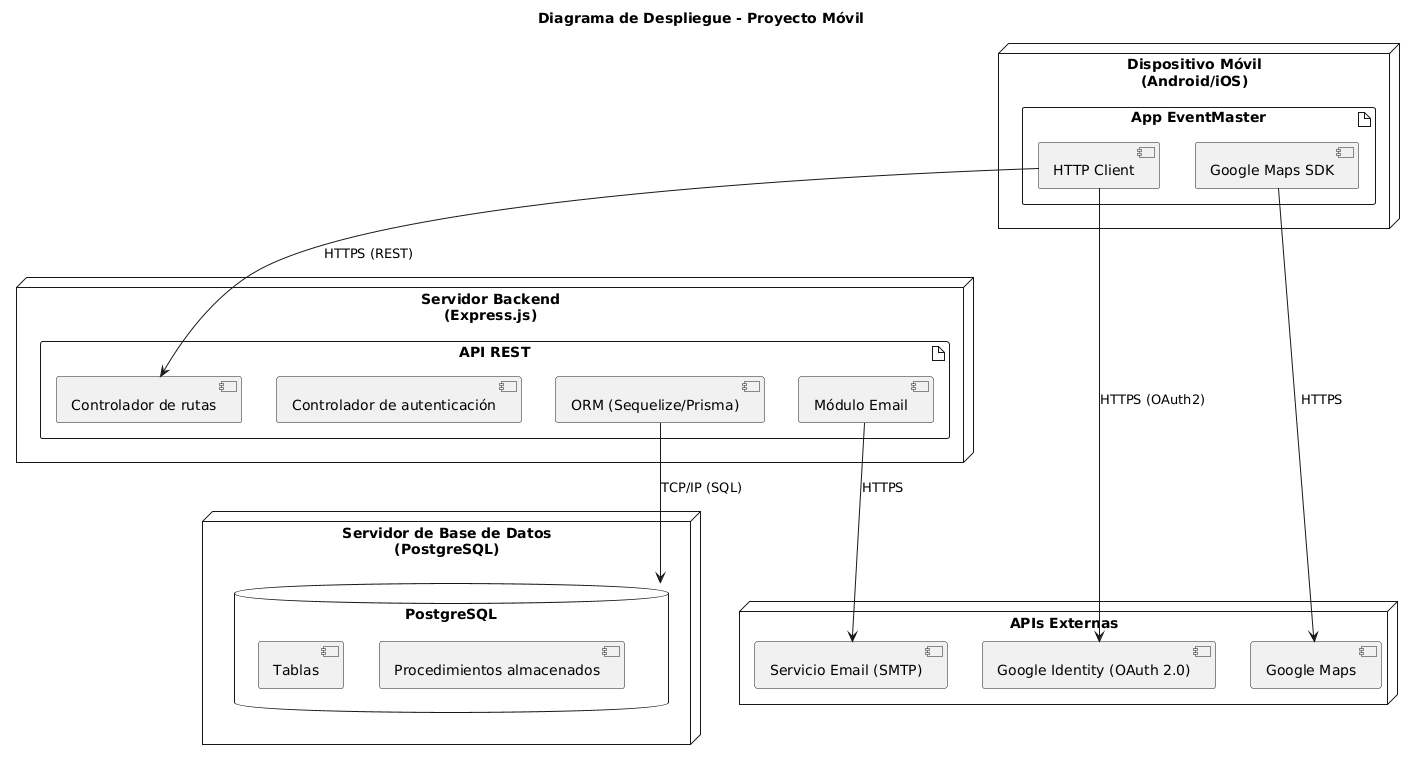

The diagram above was rendered by PlantUML. Its source (embedded in the PNG):
@startuml
title Diagrama de Despliegue - Proyecto Móvil

node "Dispositivo Móvil\n(Android/iOS)" {
  artifact "App EventMaster" {
    [HTTP Client]
    [Google Maps SDK]
  }
}

node "Servidor Backend\n(Express.js)" {
  artifact "API REST" {
    [Controlador de rutas]
    [Controlador de autenticación]
    [ORM (Sequelize/Prisma)]
    [Módulo Email]
  }
}

node "Servidor de Base de Datos\n(PostgreSQL)" {
  database "PostgreSQL" {
    [Tablas]
    [Procedimientos almacenados]
  }
}

node "APIs Externas" {
  [Google Maps]
  [Servicio Email (SMTP)]
  [Google Identity (OAuth 2.0)]
}

' Conexiones
[HTTP Client] --> [Controlador de rutas] : HTTPS (REST)
[Google Maps SDK] --> [Google Maps] : HTTPS
[HTTP Client] --> [Google Identity (OAuth 2.0)] : HTTPS (OAuth2)
[ORM (Sequelize/Prisma)] --> [PostgreSQL] : TCP/IP (SQL)
[Módulo Email] --> [Servicio Email (SMTP)] : HTTPS
@enduml